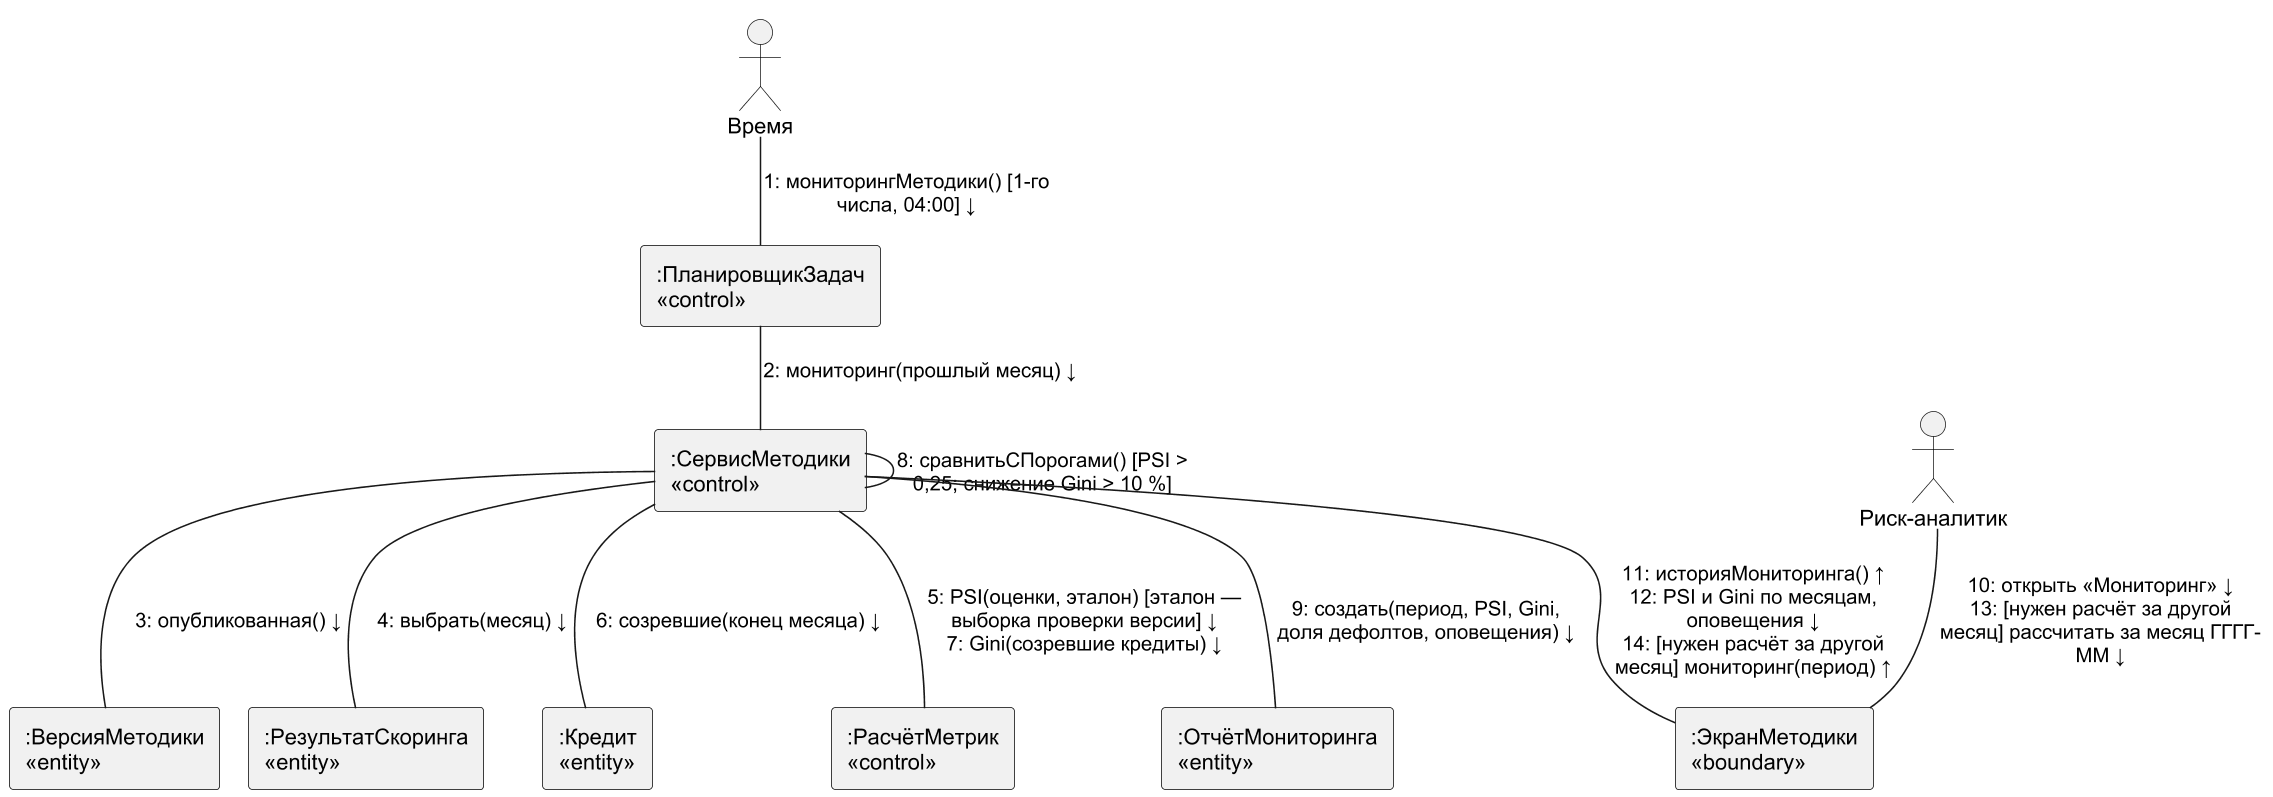

The diagram above was rendered by PlantUML. Its source (embedded in the PNG):
@startuml
!pragma layout smetana
skinparam dpi 150
skinparam defaultFontName Arial
skinparam shadowing false
skinparam monochrome true
skinparam rectangle {
 BorderColor black
}
actor "Время" as TM
rectangle ":ПланировщикЗадач\n«control»" as SCH
rectangle ":СервисМетодики\n«control»" as T
rectangle ":ВерсияМетодики\n«entity»" as M
rectangle ":РезультатСкоринга\n«entity»" as R
rectangle ":Кредит\n«entity»" as LN
rectangle ":РасчётМетрик\n«control»" as MT
rectangle ":ОтчётМониторинга\n«entity»" as MR
actor "Риск-аналитик" as RA
rectangle ":ЭкранМетодики\n«boundary»" as UI
TM -- SCH : "1: мониторингМетодики() [1-го\nчисла, 04:00] ↓"
SCH -- T : "2: мониторинг(прошлый месяц) ↓"
T -- M : "3: опубликованная() ↓"
T -- R : "4: выбрать(месяц) ↓"
T -- MT : "5: PSI(оценки, эталон) [эталон —\nвыборка проверки версии] ↓\n7: Gini(созревшие кредиты) ↓"
T -- LN : "6: созревшие(конец месяца) ↓"
T -- T : "8: сравнитьСПорогами() [PSI >\n0,25; снижение Gini > 10 %]"
T -- MR : "9: создать(период, PSI, Gini,\nдоля дефолтов, оповещения) ↓"
RA -- UI : "10: открыть «Мониторинг» ↓\n13: [нужен расчёт за другой\nмесяц] рассчитать за месяц ГГГГ-\nММ ↓"
T -- UI : "11: историяМониторинга() ↑\n12: PSI и Gini по месяцам,\nоповещения ↓\n14: [нужен расчёт за другой\nмесяц] мониторинг(период) ↑"
@enduml